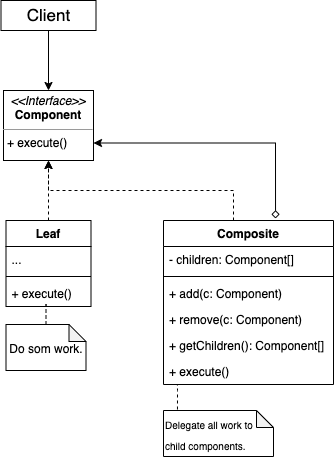

The diagram above was exported from draw.io. Its source (the exported page's mxGraphModel, read from the mxfile embedded in the PNG):
<mxGraphModel dx="578" dy="453" grid="1" gridSize="10" guides="1" tooltips="1" connect="1" arrows="1" fold="1" page="1" pageScale="1" pageWidth="827" pageHeight="1169" math="0" shadow="0">
  <root>
    <mxCell id="0" />
    <mxCell id="1" parent="0" />
    <mxCell id="wrU7MS8-aMDbiIbUYIYf-15" style="edgeStyle=orthogonalEdgeStyle;rounded=0;orthogonalLoop=1;jettySize=auto;html=1;entryX=0.5;entryY=0;entryDx=0;entryDy=0;fontSize=17;" edge="1" parent="1" source="wrU7MS8-aMDbiIbUYIYf-1" target="wrU7MS8-aMDbiIbUYIYf-2">
      <mxGeometry relative="1" as="geometry" />
    </mxCell>
    <mxCell id="wrU7MS8-aMDbiIbUYIYf-1" value="&lt;font style=&quot;font-size: 17px;&quot;&gt;Client&lt;/font&gt;" style="rounded=0;whiteSpace=wrap;html=1;" vertex="1" parent="1">
      <mxGeometry x="127.5" y="110" width="95" height="30" as="geometry" />
    </mxCell>
    <mxCell id="wrU7MS8-aMDbiIbUYIYf-2" value="&lt;p style=&quot;margin:0px;margin-top:4px;text-align:center;&quot;&gt;&lt;i&gt;&amp;lt;&amp;lt;Interface&amp;gt;&amp;gt;&lt;/i&gt;&lt;br&gt;&lt;b&gt;Component&lt;/b&gt;&lt;/p&gt;&lt;hr size=&quot;1&quot;&gt;&lt;p style=&quot;margin:0px;margin-left:4px;&quot;&gt;+ execute()&lt;/p&gt;" style="verticalAlign=top;align=left;overflow=fill;fontSize=12;fontFamily=Helvetica;html=1;" vertex="1" parent="1">
      <mxGeometry x="130" y="200" width="90" height="70" as="geometry" />
    </mxCell>
    <mxCell id="wrU7MS8-aMDbiIbUYIYf-14" style="edgeStyle=orthogonalEdgeStyle;rounded=0;orthogonalLoop=1;jettySize=auto;html=1;entryX=0.5;entryY=1;entryDx=0;entryDy=0;fontSize=17;dashed=1;" edge="1" parent="1" source="wrU7MS8-aMDbiIbUYIYf-3" target="wrU7MS8-aMDbiIbUYIYf-2">
      <mxGeometry relative="1" as="geometry" />
    </mxCell>
    <mxCell id="wrU7MS8-aMDbiIbUYIYf-3" value="Leaf" style="swimlane;fontStyle=1;align=center;verticalAlign=top;childLayout=stackLayout;horizontal=1;startSize=26;horizontalStack=0;resizeParent=1;resizeParentMax=0;resizeLast=0;collapsible=1;marginBottom=0;" vertex="1" parent="1">
      <mxGeometry x="132.5" y="330" width="85" height="86" as="geometry" />
    </mxCell>
    <mxCell id="wrU7MS8-aMDbiIbUYIYf-4" value="..." style="text;strokeColor=none;fillColor=none;align=left;verticalAlign=top;spacingLeft=4;spacingRight=4;overflow=hidden;rotatable=0;points=[[0,0.5],[1,0.5]];portConstraint=eastwest;" vertex="1" parent="wrU7MS8-aMDbiIbUYIYf-3">
      <mxGeometry y="26" width="85" height="26" as="geometry" />
    </mxCell>
    <mxCell id="wrU7MS8-aMDbiIbUYIYf-5" value="" style="line;strokeWidth=1;fillColor=none;align=left;verticalAlign=middle;spacingTop=-1;spacingLeft=3;spacingRight=3;rotatable=0;labelPosition=right;points=[];portConstraint=eastwest;strokeColor=inherit;" vertex="1" parent="wrU7MS8-aMDbiIbUYIYf-3">
      <mxGeometry y="52" width="85" height="8" as="geometry" />
    </mxCell>
    <mxCell id="wrU7MS8-aMDbiIbUYIYf-6" value="+ execute()" style="text;strokeColor=none;fillColor=none;align=left;verticalAlign=top;spacingLeft=4;spacingRight=4;overflow=hidden;rotatable=0;points=[[0,0.5],[1,0.5]];portConstraint=eastwest;" vertex="1" parent="wrU7MS8-aMDbiIbUYIYf-3">
      <mxGeometry y="60" width="85" height="26" as="geometry" />
    </mxCell>
    <mxCell id="wrU7MS8-aMDbiIbUYIYf-16" style="edgeStyle=orthogonalEdgeStyle;rounded=0;orthogonalLoop=1;jettySize=auto;html=1;entryX=1;entryY=0.75;entryDx=0;entryDy=0;fontSize=17;exitX=0.659;exitY=-0.012;exitDx=0;exitDy=0;exitPerimeter=0;startArrow=diamond;startFill=0;" edge="1" parent="1" source="wrU7MS8-aMDbiIbUYIYf-7" target="wrU7MS8-aMDbiIbUYIYf-2">
      <mxGeometry relative="1" as="geometry">
        <Array as="points">
          <mxPoint x="402" y="253" />
        </Array>
      </mxGeometry>
    </mxCell>
    <mxCell id="wrU7MS8-aMDbiIbUYIYf-17" style="edgeStyle=orthogonalEdgeStyle;rounded=0;orthogonalLoop=1;jettySize=auto;html=1;entryX=0.5;entryY=1;entryDx=0;entryDy=0;fontSize=17;startArrow=none;startFill=0;dashed=1;" edge="1" parent="1" source="wrU7MS8-aMDbiIbUYIYf-7" target="wrU7MS8-aMDbiIbUYIYf-2">
      <mxGeometry relative="1" as="geometry">
        <Array as="points">
          <mxPoint x="360" y="300" />
          <mxPoint x="175" y="300" />
        </Array>
      </mxGeometry>
    </mxCell>
    <mxCell id="wrU7MS8-aMDbiIbUYIYf-7" value="Composite" style="swimlane;fontStyle=1;align=center;verticalAlign=top;childLayout=stackLayout;horizontal=1;startSize=26;horizontalStack=0;resizeParent=1;resizeParentMax=0;resizeLast=0;collapsible=1;marginBottom=0;" vertex="1" parent="1">
      <mxGeometry x="290" y="330" width="170" height="164" as="geometry" />
    </mxCell>
    <mxCell id="wrU7MS8-aMDbiIbUYIYf-8" value="- children: Component[]" style="text;strokeColor=none;fillColor=none;align=left;verticalAlign=top;spacingLeft=4;spacingRight=4;overflow=hidden;rotatable=0;points=[[0,0.5],[1,0.5]];portConstraint=eastwest;" vertex="1" parent="wrU7MS8-aMDbiIbUYIYf-7">
      <mxGeometry y="26" width="170" height="26" as="geometry" />
    </mxCell>
    <mxCell id="wrU7MS8-aMDbiIbUYIYf-9" value="" style="line;strokeWidth=1;fillColor=none;align=left;verticalAlign=middle;spacingTop=-1;spacingLeft=3;spacingRight=3;rotatable=0;labelPosition=right;points=[];portConstraint=eastwest;strokeColor=inherit;" vertex="1" parent="wrU7MS8-aMDbiIbUYIYf-7">
      <mxGeometry y="52" width="170" height="8" as="geometry" />
    </mxCell>
    <mxCell id="wrU7MS8-aMDbiIbUYIYf-13" value="+ add(c: Component)" style="text;strokeColor=none;fillColor=none;align=left;verticalAlign=top;spacingLeft=4;spacingRight=4;overflow=hidden;rotatable=0;points=[[0,0.5],[1,0.5]];portConstraint=eastwest;" vertex="1" parent="wrU7MS8-aMDbiIbUYIYf-7">
      <mxGeometry y="60" width="170" height="26" as="geometry" />
    </mxCell>
    <mxCell id="wrU7MS8-aMDbiIbUYIYf-12" value="+ remove(c: Component)" style="text;strokeColor=none;fillColor=none;align=left;verticalAlign=top;spacingLeft=4;spacingRight=4;overflow=hidden;rotatable=0;points=[[0,0.5],[1,0.5]];portConstraint=eastwest;" vertex="1" parent="wrU7MS8-aMDbiIbUYIYf-7">
      <mxGeometry y="86" width="170" height="26" as="geometry" />
    </mxCell>
    <mxCell id="wrU7MS8-aMDbiIbUYIYf-11" value="+ getChildren(): Component[]" style="text;strokeColor=none;fillColor=none;align=left;verticalAlign=top;spacingLeft=4;spacingRight=4;overflow=hidden;rotatable=0;points=[[0,0.5],[1,0.5]];portConstraint=eastwest;" vertex="1" parent="wrU7MS8-aMDbiIbUYIYf-7">
      <mxGeometry y="112" width="170" height="26" as="geometry" />
    </mxCell>
    <mxCell id="wrU7MS8-aMDbiIbUYIYf-10" value="+ execute()" style="text;strokeColor=none;fillColor=none;align=left;verticalAlign=top;spacingLeft=4;spacingRight=4;overflow=hidden;rotatable=0;points=[[0,0.5],[1,0.5]];portConstraint=eastwest;" vertex="1" parent="wrU7MS8-aMDbiIbUYIYf-7">
      <mxGeometry y="138" width="170" height="26" as="geometry" />
    </mxCell>
    <mxCell id="wrU7MS8-aMDbiIbUYIYf-23" style="edgeStyle=orthogonalEdgeStyle;rounded=0;orthogonalLoop=1;jettySize=auto;html=1;entryX=0.475;entryY=0.99;entryDx=0;entryDy=0;entryPerimeter=0;dashed=1;fontSize=9;startArrow=none;startFill=0;endArrow=none;endFill=0;" edge="1" parent="1" source="wrU7MS8-aMDbiIbUYIYf-18" target="wrU7MS8-aMDbiIbUYIYf-6">
      <mxGeometry relative="1" as="geometry" />
    </mxCell>
    <mxCell id="wrU7MS8-aMDbiIbUYIYf-18" value="&lt;font style=&quot;font-size: 12px;&quot;&gt;Do som work.&lt;/font&gt;" style="shape=note;whiteSpace=wrap;html=1;backgroundOutline=1;darkOpacity=0.05;fontSize=17;size=17;" vertex="1" parent="1">
      <mxGeometry x="132.5" y="434" width="80" height="46" as="geometry" />
    </mxCell>
    <mxCell id="wrU7MS8-aMDbiIbUYIYf-21" style="edgeStyle=orthogonalEdgeStyle;rounded=0;orthogonalLoop=1;jettySize=auto;html=1;entryX=0.082;entryY=0.994;entryDx=0;entryDy=0;entryPerimeter=0;dashed=1;fontSize=9;startArrow=none;startFill=0;endArrow=none;endFill=0;exitX=0.127;exitY=-0.022;exitDx=0;exitDy=0;exitPerimeter=0;" edge="1" parent="1" source="wrU7MS8-aMDbiIbUYIYf-19" target="wrU7MS8-aMDbiIbUYIYf-10">
      <mxGeometry relative="1" as="geometry">
        <Array as="points">
          <mxPoint x="304" y="500" />
          <mxPoint x="304" y="500" />
        </Array>
      </mxGeometry>
    </mxCell>
    <mxCell id="wrU7MS8-aMDbiIbUYIYf-19" value="&lt;font style=&quot;font-size: 9px;&quot;&gt;Delegate all work to&lt;br style=&quot;font-size: 9px;&quot;&gt;child components.&lt;/font&gt;" style="shape=note;whiteSpace=wrap;html=1;backgroundOutline=1;darkOpacity=0.05;fontSize=17;size=17;align=left;" vertex="1" parent="1">
      <mxGeometry x="290" y="520" width="110" height="46" as="geometry" />
    </mxCell>
  </root>
</mxGraphModel>